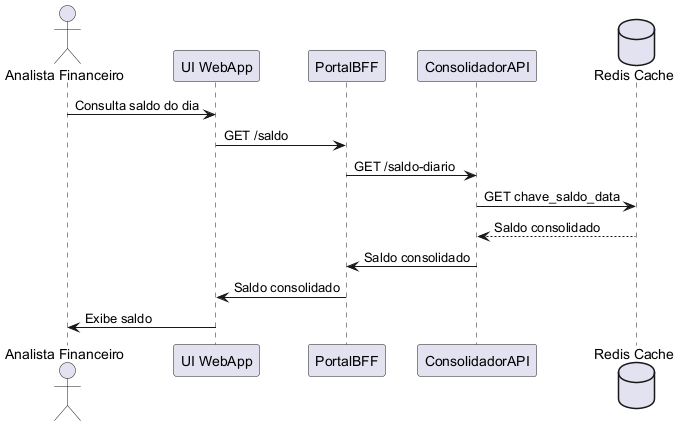

The diagram above was rendered by PlantUML. Its source (embedded in the PNG):
@startuml
actor "Analista Financeiro" as Analista
participant "UI WebApp" as UI
participant "PortalBFF" as BFF
participant "ConsolidadorAPI" as Consolidador
database "Redis Cache" as Cache

Analista -> UI : Consulta saldo do dia
UI -> BFF : GET /saldo
BFF -> Consolidador : GET /saldo-diario
Consolidador -> Cache : GET chave_saldo_data
Cache --> Consolidador : Saldo consolidado
Consolidador -> BFF : Saldo consolidado
BFF -> UI : Saldo consolidado
UI -> Analista : Exibe saldo
@enduml